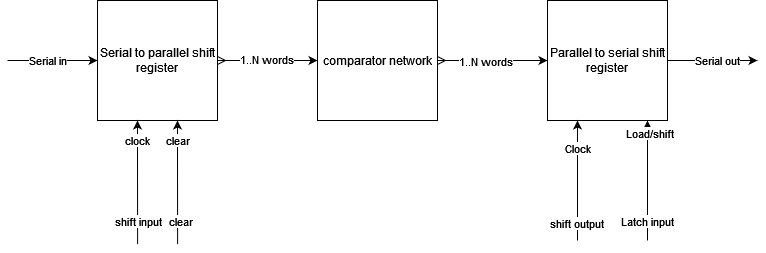

The diagram above was exported from draw.io. Its source (the exported page's mxGraphModel, read from the mxfile embedded in the PNG):
<mxGraphModel dx="1345" dy="906" grid="1" gridSize="10" guides="1" tooltips="1" connect="1" arrows="1" fold="1" page="1" pageScale="1" pageWidth="850" pageHeight="1100" math="0" shadow="0">
  <root>
    <mxCell id="0" />
    <mxCell id="1" parent="0" />
    <mxCell id="4muiDc7GDRXm0TMex5mJ-28" style="edgeStyle=orthogonalEdgeStyle;rounded=0;orthogonalLoop=1;jettySize=auto;html=1;startArrow=classic;startFill=1;endArrow=none;endFill=0;elbow=vertical;" edge="1" parent="1" source="4muiDc7GDRXm0TMex5mJ-1">
      <mxGeometry relative="1" as="geometry">
        <mxPoint x="10" y="340" as="targetPoint" />
      </mxGeometry>
    </mxCell>
    <mxCell id="P7c5_DpnovytKJ3I4R6z-2" value="Serial in" style="edgeLabel;html=1;align=center;verticalAlign=middle;resizable=0;points=[];" vertex="1" connectable="0" parent="4muiDc7GDRXm0TMex5mJ-28">
      <mxGeometry x="0.7778" y="1" relative="1" as="geometry">
        <mxPoint x="30" y="-1" as="offset" />
      </mxGeometry>
    </mxCell>
    <mxCell id="4muiDc7GDRXm0TMex5mJ-1" value="Serial to parallel shift register" style="rounded=0;whiteSpace=wrap;html=1;" vertex="1" parent="1">
      <mxGeometry x="100" y="280" width="120" height="120" as="geometry" />
    </mxCell>
    <mxCell id="4muiDc7GDRXm0TMex5mJ-9" style="edgeStyle=orthogonalEdgeStyle;rounded=0;orthogonalLoop=1;jettySize=auto;html=1;entryX=1;entryY=0.5;entryDx=0;entryDy=0;startArrow=classic;startFill=1;endArrow=ERmany;endFill=0;elbow=vertical;" edge="1" parent="1" source="4muiDc7GDRXm0TMex5mJ-7" target="4muiDc7GDRXm0TMex5mJ-1">
      <mxGeometry relative="1" as="geometry" />
    </mxCell>
    <mxCell id="4muiDc7GDRXm0TMex5mJ-10" value="1..N words" style="edgeLabel;html=1;align=center;verticalAlign=middle;resizable=0;points=[];" vertex="1" connectable="0" parent="4muiDc7GDRXm0TMex5mJ-9">
      <mxGeometry x="-0.2117" y="-1" relative="1" as="geometry">
        <mxPoint x="-12" as="offset" />
      </mxGeometry>
    </mxCell>
    <mxCell id="4muiDc7GDRXm0TMex5mJ-7" value="comparator network" style="rounded=0;whiteSpace=wrap;html=1;" vertex="1" parent="1">
      <mxGeometry x="320" y="280" width="120" height="120" as="geometry" />
    </mxCell>
    <mxCell id="4muiDc7GDRXm0TMex5mJ-13" style="edgeStyle=orthogonalEdgeStyle;rounded=0;orthogonalLoop=1;jettySize=auto;html=1;entryX=1;entryY=0.5;entryDx=0;entryDy=0;startArrow=classic;startFill=1;endArrow=ERmany;endFill=0;elbow=vertical;" edge="1" parent="1" source="4muiDc7GDRXm0TMex5mJ-11" target="4muiDc7GDRXm0TMex5mJ-7">
      <mxGeometry relative="1" as="geometry" />
    </mxCell>
    <mxCell id="4muiDc7GDRXm0TMex5mJ-14" value="1..N words" style="edgeLabel;html=1;align=center;verticalAlign=middle;resizable=0;points=[];" vertex="1" connectable="0" parent="4muiDc7GDRXm0TMex5mJ-13">
      <mxGeometry x="0.14" y="1" relative="1" as="geometry">
        <mxPoint as="offset" />
      </mxGeometry>
    </mxCell>
    <mxCell id="4muiDc7GDRXm0TMex5mJ-26" style="edgeStyle=orthogonalEdgeStyle;rounded=0;orthogonalLoop=1;jettySize=auto;html=1;startArrow=classic;startFill=1;endArrow=none;endFill=0;elbow=vertical;" edge="1" parent="1" source="4muiDc7GDRXm0TMex5mJ-11">
      <mxGeometry relative="1" as="geometry">
        <mxPoint x="650" y="520" as="targetPoint" />
        <Array as="points">
          <mxPoint x="650" y="490" />
          <mxPoint x="650" y="490" />
        </Array>
      </mxGeometry>
    </mxCell>
    <mxCell id="4muiDc7GDRXm0TMex5mJ-27" value="Latch input" style="edgeLabel;html=1;align=center;verticalAlign=middle;resizable=0;points=[];" vertex="1" connectable="0" parent="4muiDc7GDRXm0TMex5mJ-26">
      <mxGeometry x="0.7042" y="3" relative="1" as="geometry">
        <mxPoint x="-3" y="-2" as="offset" />
      </mxGeometry>
    </mxCell>
    <mxCell id="fADakRkpiYzmiCRZOpio-1" value="Load/shift" style="edgeLabel;html=1;align=center;verticalAlign=middle;resizable=0;points=[];" vertex="1" connectable="0" parent="4muiDc7GDRXm0TMex5mJ-26">
      <mxGeometry x="-0.7982" y="2" relative="1" as="geometry">
        <mxPoint as="offset" />
      </mxGeometry>
    </mxCell>
    <mxCell id="4muiDc7GDRXm0TMex5mJ-29" style="edgeStyle=orthogonalEdgeStyle;rounded=0;orthogonalLoop=1;jettySize=auto;html=1;startArrow=none;startFill=0;endArrow=classic;endFill=1;elbow=vertical;" edge="1" parent="1" source="4muiDc7GDRXm0TMex5mJ-11">
      <mxGeometry relative="1" as="geometry">
        <mxPoint x="760" y="340" as="targetPoint" />
      </mxGeometry>
    </mxCell>
    <mxCell id="P7c5_DpnovytKJ3I4R6z-1" value="Serial out" style="edgeLabel;html=1;align=center;verticalAlign=middle;resizable=0;points=[];" vertex="1" connectable="0" parent="4muiDc7GDRXm0TMex5mJ-29">
      <mxGeometry x="0.2619" y="-1" relative="1" as="geometry">
        <mxPoint x="-7" y="-1" as="offset" />
      </mxGeometry>
    </mxCell>
    <mxCell id="4muiDc7GDRXm0TMex5mJ-11" value="Parallel to serial shift register" style="rounded=0;whiteSpace=wrap;html=1;" vertex="1" parent="1">
      <mxGeometry x="550" y="280" width="120" height="120" as="geometry" />
    </mxCell>
    <mxCell id="4muiDc7GDRXm0TMex5mJ-16" style="edgeStyle=orthogonalEdgeStyle;rounded=0;orthogonalLoop=1;jettySize=auto;html=1;startArrow=none;startFill=0;endArrow=classic;endFill=1;elbow=vertical;entryX=0.25;entryY=1;entryDx=0;entryDy=0;" edge="1" parent="1" target="4muiDc7GDRXm0TMex5mJ-11">
      <mxGeometry relative="1" as="geometry">
        <mxPoint x="580" y="520" as="sourcePoint" />
        <mxPoint x="619" y="400" as="targetPoint" />
        <Array as="points">
          <mxPoint x="580" y="520" />
        </Array>
      </mxGeometry>
    </mxCell>
    <mxCell id="4muiDc7GDRXm0TMex5mJ-17" value="Clock" style="edgeLabel;html=1;align=center;verticalAlign=middle;resizable=0;points=[];" vertex="1" connectable="0" parent="4muiDc7GDRXm0TMex5mJ-16">
      <mxGeometry x="0.8507" relative="1" as="geometry">
        <mxPoint y="18" as="offset" />
      </mxGeometry>
    </mxCell>
    <mxCell id="wbRtOcLljXH3XjQ13f5g-5" value="shift output" style="edgeLabel;html=1;align=center;verticalAlign=middle;resizable=0;points=[];" vertex="1" connectable="0" parent="4muiDc7GDRXm0TMex5mJ-16">
      <mxGeometry x="-0.8792" y="1" relative="1" as="geometry">
        <mxPoint y="-10" as="offset" />
      </mxGeometry>
    </mxCell>
    <mxCell id="wbRtOcLljXH3XjQ13f5g-1" style="edgeStyle=orthogonalEdgeStyle;rounded=0;orthogonalLoop=1;jettySize=auto;html=1;exitX=0.5;exitY=1;exitDx=0;exitDy=0;startArrow=classic;startFill=1;endArrow=none;endFill=0;elbow=vertical;entryX=0.162;entryY=0.126;entryDx=0;entryDy=0;entryPerimeter=0;" edge="1" parent="1">
      <mxGeometry relative="1" as="geometry">
        <mxPoint x="180.1099999999999" y="523.78" as="targetPoint" />
        <mxPoint x="180" y="400" as="sourcePoint" />
        <Array as="points">
          <mxPoint x="180" y="430" />
          <mxPoint x="180" y="430" />
        </Array>
      </mxGeometry>
    </mxCell>
    <mxCell id="wbRtOcLljXH3XjQ13f5g-2" value="clear" style="edgeLabel;html=1;align=center;verticalAlign=middle;resizable=0;points=[];" vertex="1" connectable="0" parent="wbRtOcLljXH3XjQ13f5g-1">
      <mxGeometry x="-0.7548" y="1" relative="1" as="geometry">
        <mxPoint x="-1" y="5" as="offset" />
      </mxGeometry>
    </mxCell>
    <mxCell id="wbRtOcLljXH3XjQ13f5g-7" value="clear" style="edgeLabel;html=1;align=center;verticalAlign=middle;resizable=0;points=[];" vertex="1" connectable="0" parent="wbRtOcLljXH3XjQ13f5g-1">
      <mxGeometry x="0.8442" y="2" relative="1" as="geometry">
        <mxPoint y="-14" as="offset" />
      </mxGeometry>
    </mxCell>
    <mxCell id="wbRtOcLljXH3XjQ13f5g-3" style="edgeStyle=orthogonalEdgeStyle;rounded=0;orthogonalLoop=1;jettySize=auto;html=1;exitX=0.5;exitY=1;exitDx=0;exitDy=0;startArrow=classic;startFill=1;endArrow=none;endFill=0;elbow=vertical;entryX=0.162;entryY=0.126;entryDx=0;entryDy=0;entryPerimeter=0;" edge="1" parent="1">
      <mxGeometry relative="1" as="geometry">
        <mxPoint x="140.1099999999999" y="523.78" as="targetPoint" />
        <mxPoint x="140" y="400" as="sourcePoint" />
        <Array as="points">
          <mxPoint x="140" y="430" />
          <mxPoint x="140" y="430" />
        </Array>
      </mxGeometry>
    </mxCell>
    <mxCell id="wbRtOcLljXH3XjQ13f5g-4" value="clock" style="edgeLabel;html=1;align=center;verticalAlign=middle;resizable=0;points=[];" vertex="1" connectable="0" parent="wbRtOcLljXH3XjQ13f5g-3">
      <mxGeometry x="-0.7548" y="1" relative="1" as="geometry">
        <mxPoint x="-1" y="5" as="offset" />
      </mxGeometry>
    </mxCell>
    <mxCell id="wbRtOcLljXH3XjQ13f5g-6" value="shift input" style="edgeLabel;html=1;align=center;verticalAlign=middle;resizable=0;points=[];" vertex="1" connectable="0" parent="wbRtOcLljXH3XjQ13f5g-3">
      <mxGeometry x="0.8442" relative="1" as="geometry">
        <mxPoint y="-14" as="offset" />
      </mxGeometry>
    </mxCell>
  </root>
</mxGraphModel>